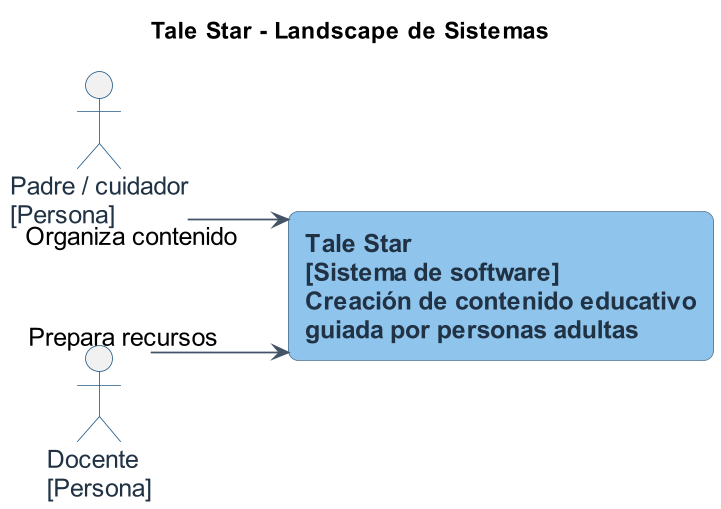

The diagram above was rendered by PlantUML. Its source (embedded in the PNG):
@startuml
title Tale Star - Landscape de Sistemas
left to right direction
skinparam backgroundColor #FFFFFF
skinparam shadowing false
skinparam roundcorner 12
skinparam defaultFontName Arial
skinparam defaultFontSize 15
skinparam dpi 160
skinparam nodesep 70
skinparam linetype ortho
skinparam ArrowColor #435466
skinparam RectangleBorderColor #47708F
skinparam RectangleFontColor #203244
skinparam RectangleFontStyle bold
skinparam ActorBorderColor #245B87
skinparam ActorFontColor #203244

actor "Padre / cuidador\n[Persona]" as caregiver
actor "Docente\n[Persona]" as teacher
rectangle "Tale Star\n[Sistema de software]\nCreación de contenido educativo\nguiada por personas adultas" as platform #8FC4EC

caregiver --> platform : Organiza contenido
teacher --> platform : Prepara recursos
@enduml